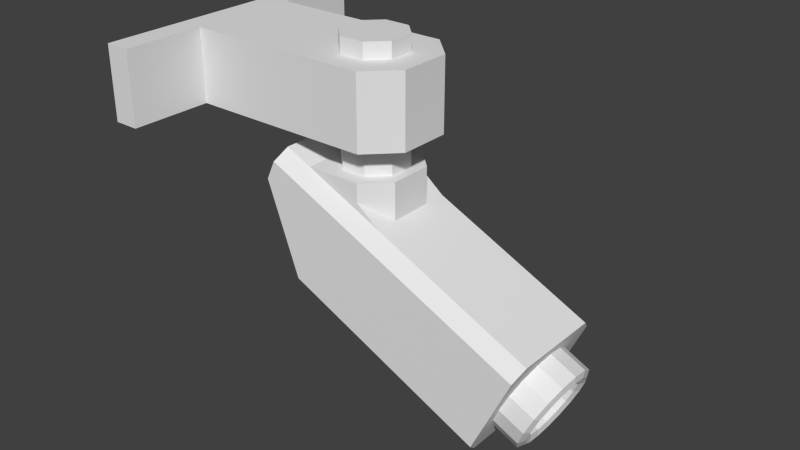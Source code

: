 # Source: kamera25.blend  (saved by Blender 2.75.0; exported with 4.5.12 LTS)
import bpy
from mathutils import Matrix  # noqa: F401  (used for matrix-valued properties, if any)

bpy.ops.wm.read_factory_settings(use_empty=True)
scene = bpy.context.scene
scene.name = 'Scene'

# ---- collections
col_collection_1 = bpy.data.collections.new('Collection 1'); scene.collection.children.link(col_collection_1)

# ---- materials (node trees are filled in below, after node groups)
mat_material = bpy.data.materials.new('Material')
mat_material.alpha_threshold = 0.0
mat_material.use_transparent_shadow = False
mat_material.roughness = 0.5
mat_material.line_color = (0.0, 0.0, 0.0, 1.0)

# ---- material node trees

# ---- world
world_world = bpy.data.worlds.new('World'); scene.world = world_world
world_world.color = (0.05088, 0.05088, 0.05088)
world_world.use_sun_shadow = False
world_world.sun_shadow_jitter_overblur = 0.0
world_world.cycles.sampling_method = 'MANUAL'
world_world.cycles.sample_map_resolution = 256

# ---- meshes
me_cube_001 = bpy.data.meshes.new('Cube.001')
me_cube_001.from_pydata([(-0.6013, -0.2033, 0.4232), (-0.6013, 0.2033, 0.4232), (-0.6013, -0.2033, 0.6938), (-0.6013, 0.2033, 0.6938), (0.09757, 0.2033, 0.4232), (0.2033, 0.09757, 0.4232), (0.2033, -0.09757, 0.4232), (0.09757, -0.2033, 0.4232), (0.2033, 0.09757, 0.6938), (0.09757, 0.2033, 0.6938), (0.09757, -0.2033, 0.6938), (0.2033, -0.09757, 0.6938), (-0.6013, 0.5091, 0.4232), (-0.6947, 0.5091, 0.4232), (-0.6013, 0.5091, 0.6938), (-0.6947, 0.5091, 0.6938), (-0.6947, -0.5091, 0.4232), (-0.6013, -0.5091, 0.4232), (-0.6013, -0.5091, 0.6938), (-0.6947, -0.5091, 0.6938), (-0.05139, -0.1114, 0.06468), (-0.1146, -0.04821, 0.06468), (-0.1146, -0.04821, 0.4232), (-0.05139, -0.1114, 0.4232), (-0.1146, 0.04821, 0.06468), (-0.05139, 0.1114, 0.06468), (-0.05139, 0.1114, 0.4232), (-0.1146, 0.04821, 0.4232), (0.1082, -0.04821, 0.06468), (0.04504, -0.1114, 0.06468), (0.04504, -0.1114, 0.4232), (0.1082, -0.04821, 0.4232), (0.04504, 0.1114, 0.06468), (0.1082, 0.04821, 0.06468), (0.1082, 0.04821, 0.4232), (0.04504, 0.1114, 0.4232), (-0.1146, -0.04821, 0.6938), (-0.05139, -0.1114, 0.6938), (-0.05139, 0.1114, 0.6938), (-0.1146, 0.04821, 0.6938), (0.04504, -0.1114, 0.6938), (0.1082, -0.04821, 0.6938), (0.1082, 0.04821, 0.6938), (0.04504, 0.1114, 0.6938), (-0.1146, -0.04821, 0.7528), (-0.05139, -0.1114, 0.7528), (-0.05139, 0.1114, 0.7528), (-0.1146, 0.04821, 0.7528), (0.04504, -0.1114, 0.7528), (0.1082, -0.04821, 0.7528), (0.1082, 0.04821, 0.7528), (0.04504, 0.1114, 0.7528)], [], [(9, 4, 1, 3), (16, 0, 17), (7, 10, 2, 0), (10, 11, 41, 40), (15, 3, 14), (5, 8, 11, 6), (4, 9, 8, 5), (6, 11, 10, 7), (5, 6, 31, 34), (0, 2, 18, 17), (19, 18, 2), (17, 18, 19, 16), (14, 12, 13, 15), (2, 3, 15, 19), (3, 1, 12, 14), (13, 12, 1), (13, 1, 0, 16), (34, 31, 28, 33), (30, 23, 20, 29), (26, 35, 32, 25), (20, 23, 22, 21), (26, 25, 24, 27), (34, 33, 32, 35), (30, 29, 28, 31), (22, 27, 24, 21), (7, 30, 31, 6), (5, 34, 35, 4), (1, 4, 35, 26), (0, 23, 30, 7), (23, 0, 22), (1, 27, 22, 0), (27, 1, 26), (38, 39, 47, 46), (42, 50, 49, 41), (39, 36, 44, 47), (42, 43, 51, 50), (36, 37, 45, 44), (38, 46, 51, 43), (37, 40, 48, 45), (40, 41, 49, 48), (47, 50, 51, 46), (47, 44, 49, 50), (45, 48, 49, 44), (8, 42, 41, 11), (8, 9, 43, 42), (3, 38, 43, 9), (2, 10, 40, 37), (37, 36, 2), (3, 2, 36, 39), (39, 38, 3)])
me_cube_001.materials.append(mat_material)
me_cube_001.use_remesh_preserve_volume = False
me_cube_001.use_remesh_preserve_attributes = False
me_cube_001.use_mirror_vertex_groups = False
me_cube_001.update()
me_cube = bpy.data.meshes.new('Cube')
me_cube.from_pydata([(0.7157, 0.1706, -0.006911), (0.7157, 0.1576, 0.05836), (0.7157, 0.1206, 0.1137), (0.7157, 0.06527, 0.1507), (0.7157, 2.017e-09, 0.1637), (0.7157, -0.06527, 0.1507), (0.7157, -0.1206, 0.1137), (0.7157, -0.1576, 0.05836), (0.7157, -0.1706, -0.006911), (0.7157, -0.1576, -0.07219), (0.7157, -0.1206, -0.1275), (0.7157, -0.06527, -0.1645), (0.7157, 1.151e-08, -0.1775), (0.7157, 0.06527, -0.1645), (0.7157, 0.1206, -0.1275), (0.7157, 0.1576, -0.07219), (0.8209, 0.1706, -0.006911), (0.8209, 0.1576, 0.05836), (0.8209, 0.1206, 0.1137), (0.8209, 0.06527, 0.1507), (0.8209, 2.017e-09, 0.1637), (0.8209, -0.06527, 0.1507), (0.8209, -0.1206, 0.1137), (0.8209, -0.1576, 0.05836), (0.8209, -0.1706, -0.006911), (0.8209, -0.1576, -0.07219), (0.8209, -0.1206, -0.1275), (0.8209, -0.06527, -0.1645), (0.8209, 1.151e-08, -0.1775), (0.8209, 0.06527, -0.1645), (0.8209, 0.1206, -0.1275), (0.8209, 0.1576, -0.07219), (0.8209, 0.1196, -0.006911), (0.8209, 0.1105, 0.03887), (0.8209, 0.08459, 0.07768), (0.8209, 0.04578, 0.1036), (0.8209, 4.474e-09, 0.1127), (0.8209, -0.04578, 0.1036), (0.8209, -0.08459, 0.07768), (0.8209, -0.1105, 0.03887), (0.8209, -0.1196, -0.006911), (0.8209, -0.1105, -0.05269), (0.8209, -0.08459, -0.0915), (0.8209, -0.04578, -0.1174), (0.8209, 1.113e-08, -0.1265), (0.8209, 0.04578, -0.1174), (0.8209, 0.08459, -0.0915), (0.8209, 0.1105, -0.05269), (0.7668, 0.1196, -0.006911), (0.7668, 0.1105, 0.03887), (0.7668, 0.08459, 0.07768), (0.7668, 0.04578, 0.1036), (0.7668, 4.474e-09, 0.1127), (0.7668, -0.04578, 0.1036), (0.7668, -0.08459, 0.07768), (0.7668, -0.1105, 0.03887), (0.7668, -0.1196, -0.006911), (0.7668, -0.1105, -0.05269), (0.7668, -0.08459, -0.0915), (0.7668, -0.04578, -0.1174), (0.7668, 1.113e-08, -0.1265), (0.7668, 0.04578, -0.1174), (0.7668, 0.08459, -0.0915), (0.7668, 0.1105, -0.05269), (0.8322, 1.132e-08, -0.152), (0.8322, 0.05553, -0.141), (0.8322, -0.05553, 0.1271), (0.8322, -0.1026, 0.09569), (0.8322, 0.1026, -0.1095), (0.8322, -0.1341, 0.04862), (0.8322, 0.1341, -0.06244), (0.8322, -0.1451, -0.006911), (0.8322, 0.1451, -0.006911), (0.8322, 0.1341, 0.04862), (0.8322, -0.1341, -0.06244), (0.8322, 0.1026, 0.09569), (0.8322, -0.1026, -0.1095), (0.8322, 0.05553, 0.1271), (0.8322, -0.05553, -0.141), (0.8322, 3.245e-09, 0.1382), (-0.3682, -0.2168, 0.1615), (-0.3682, -0.1684, 0.2099), (-0.3682, 0.1684, 0.2099), (-0.3682, 0.2168, 0.1615), (0.7157, -0.2168, -0.1753), (0.7157, -0.1684, -0.2237), (0.7157, -0.1684, 0.2099), (0.7157, -0.2168, 0.1615), (0.7157, 0.1684, -0.2237), (0.7157, 0.2168, -0.1753), (0.7157, 0.2168, 0.1615), (0.7157, 0.1684, 0.2099), (-0.3682, -0.1684, 0.01346), (-0.3682, -0.2168, 0.08185), (-0.111, -0.2168, -0.1753), (-0.1311, -0.1684, -0.2237), (-0.111, 0.2168, -0.1753), (-0.1311, 0.1684, -0.2237), (-0.3682, 0.2168, 0.08185), (-0.3682, 0.1684, 0.01346), (0.06535, 0.1684, 0.2099), (0.06535, -0.1684, 0.2099), (-0.2598, -0.1684, 0.2099), (-0.2598, 0.1684, 0.2099), (-0.07157, -0.1684, 0.2977), (0.007271, -0.08144, 0.3344), (0.007271, 0.08144, 0.3344), (-0.07157, 0.1684, 0.2977), (0.06535, -0.08144, 0.2099), (-0.04253, -0.1684, 0.2354), (-0.04253, 0.1684, 0.2354), (0.06535, 0.08144, 0.2099)], [], [(97, 95, 92, 99), (95, 97, 88, 85), (4, 91, 86), (101, 102, 80, 87), (103, 100, 90, 83), (13, 14, 30, 29), (6, 7, 23, 22), (14, 15, 31, 30), (7, 8, 24, 23), (0, 1, 17, 16), (15, 0, 16, 31), (8, 9, 25, 24), (1, 2, 18, 17), (9, 10, 26, 25), (2, 3, 19, 18), (10, 11, 27, 26), (3, 4, 20, 19), (11, 12, 28, 27), (4, 5, 21, 20), (12, 13, 29, 28), (5, 6, 22, 21), (64, 65, 45, 44), (66, 67, 38, 37), (65, 68, 46, 45), (67, 69, 39, 38), (68, 70, 47, 46), (69, 71, 40, 39), (72, 73, 33, 32), (70, 72, 32, 47), (71, 74, 41, 40), (73, 75, 34, 33), (74, 76, 42, 41), (75, 77, 35, 34), (76, 78, 43, 42), (77, 79, 36, 35), (78, 64, 44, 43), (79, 66, 37, 36), (34, 35, 51, 50), (42, 43, 59, 58), (35, 36, 52, 51), (43, 44, 60, 59), (36, 37, 53, 52), (44, 45, 61, 60), (37, 38, 54, 53), (45, 46, 62, 61), (38, 39, 55, 54), (46, 47, 63, 62), (39, 40, 56, 55), (32, 33, 49, 48), (47, 32, 48, 63), (40, 41, 57, 56), (33, 34, 50, 49), (41, 42, 58, 57), (49, 50, 51, 52, 53, 54, 55, 56, 57, 58, 59, 60, 61, 62, 63, 48), (20, 21, 66, 79), (27, 28, 64, 78), (19, 20, 79, 77), (26, 27, 78, 76), (18, 19, 77, 75), (25, 26, 76, 74), (17, 18, 75, 73), (24, 25, 74, 71), (31, 16, 72, 70), (16, 17, 73, 72), (23, 24, 71, 69), (30, 31, 70, 68), (22, 23, 69, 67), (29, 30, 68, 65), (21, 22, 67, 66), (28, 29, 65, 64), (102, 103, 82, 81), (87, 80, 93, 94, 84), (98, 96, 97, 99), (94, 93, 92, 95), (84, 94, 95, 85), (96, 89, 88, 97), (80, 81, 82, 83, 98, 99, 92, 93), (4, 86, 5), (4, 3, 91), (2, 90, 91, 3), (5, 86, 87, 6), (6, 87, 7), (7, 87, 8), (87, 84, 8), (8, 84, 9), (9, 84, 10), (10, 84, 85, 11), (11, 85, 12), (85, 88, 12), (12, 88, 13), (13, 88, 89, 14), (14, 89, 15), (1, 90, 2), (0, 90, 1), (90, 0, 89), (0, 15, 89), (83, 90, 89, 96, 98), (101, 86, 108), (86, 101, 87), (100, 91, 90), (102, 101, 109), (108, 111, 106, 105), (102, 104, 105, 106, 107, 103), (109, 104, 102), (102, 81, 80), (82, 103, 83), (91, 111, 108, 86), (108, 105, 104, 109), (110, 107, 106, 111), (108, 109, 101), (111, 100, 110), (107, 110, 103), (103, 110, 100), (91, 100, 111)])
me_cube.materials.append(mat_material)
me_cube.use_remesh_preserve_volume = False
me_cube.use_remesh_preserve_attributes = False
me_cube.use_mirror_vertex_groups = False
me_cube.update()

# ---- objects
ob_stand = bpy.data.objects.new('stand', me_cube_001)
ob_camera = bpy.data.objects.new('camera', me_cube)

# ---- transforms, parenting, visibility, modifiers, constraints
ob_stand.location = (0.0, 0.0, 1.0)
ob_stand.lock_rotations_4d = False
ob_stand.empty_display_type = 'ARROWS'
ob_stand.lineart.crease_threshold = 0.0
ob_camera.location = (0.0, 0.0, 1.0)
ob_camera.rotation_euler = (0.0, 0.4363, 0.0)
ob_camera.lock_rotations_4d = False
ob_camera.empty_display_type = 'ARROWS'
ob_camera.lineart.crease_threshold = 0.0

# ---- collection membership
col_collection_1.objects.link(ob_stand)
col_collection_1.objects.link(ob_camera)

# ---- scene / render settings (as saved in the file)
scene.frame_start = 1; scene.frame_end = 250; scene.frame_set(1)
scene.render.engine = 'BLENDER_EEVEE_NEXT'
scene.render.resolution_percentage = 50
scene.render.dither_intensity = 0.0
scene.cycles.use_denoising = False
scene.cycles.samples = 10
scene.cycles.sampling_pattern = 'TABULATED_SOBOL'
scene.cycles.light_sampling_threshold = 0.0
scene.cycles.use_adaptive_sampling = False
scene.cycles.use_light_tree = False
scene.cycles.blur_glossy = 0.0
scene.cycles.pixel_filter_type = 'GAUSSIAN'
scene.cycles.sample_clamp_indirect = 0.0
scene.view_settings.view_transform = 'Standard'
bpy.context.view_layer.update()

# ---- added for rendering (the .blend has no active camera and no usable light): camera, sun
cam_auto = bpy.data.cameras.new('AutoCamera')
cam_auto.lens = 50.0
cam_auto.sensor_width = 36.0
cam_auto.clip_end = 1000.0
ob_auto_camera = bpy.data.objects.new('AutoCamera', cam_auto)
scene.collection.objects.link(ob_auto_camera)
ob_auto_camera.location = (2.22531, -2.54988, 2.7991)
ob_auto_camera.rotation_euler = (1.09748, -7.21219e-08, 0.694738)
scene.camera = ob_auto_camera
light_auto_sun = bpy.data.lights.new('AutoSun', 'SUN')
light_auto_sun.energy = 3.0
light_auto_sun.angle = 0.0523599
ob_auto_sun = bpy.data.objects.new('AutoSun', light_auto_sun)
scene.collection.objects.link(ob_auto_sun)
ob_auto_sun.rotation_euler = (0.872665, 0.174533, 0.523599)
bpy.context.view_layer.update()
